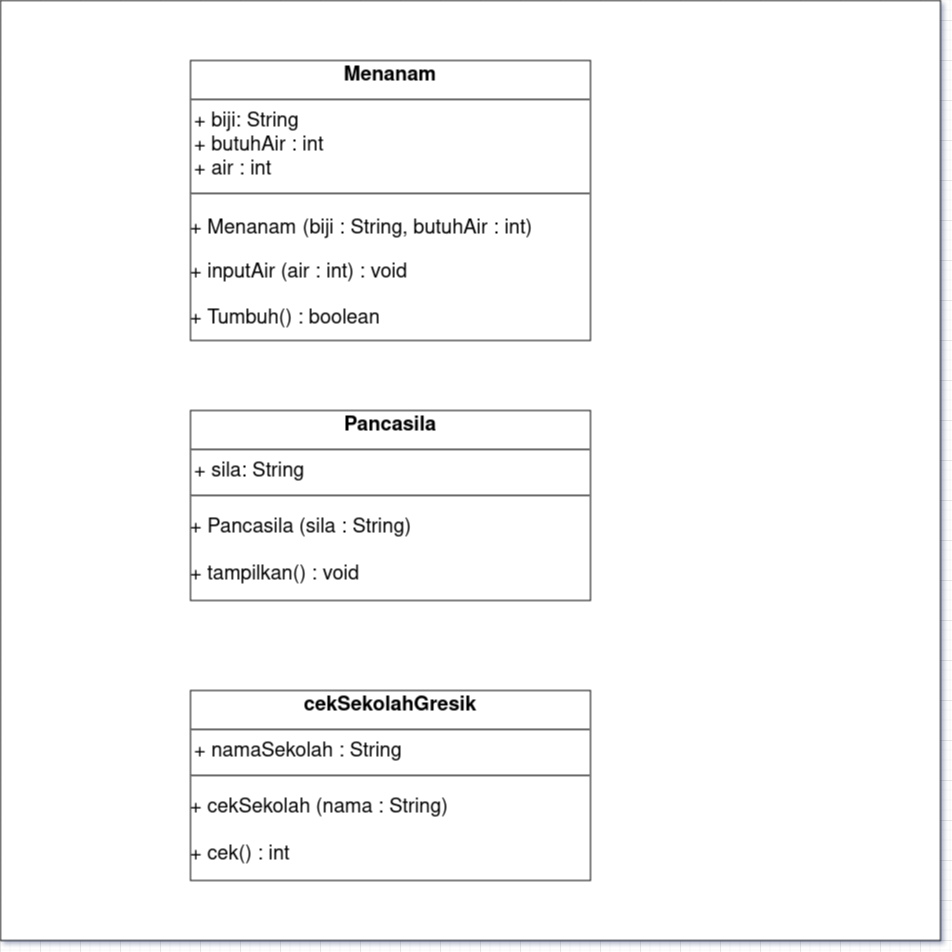

The diagram above was exported from draw.io. Its source (the exported page's mxGraphModel, read from the mxfile embedded in the PNG):
<mxGraphModel dx="1491" dy="743" grid="1" gridSize="10" guides="1" tooltips="1" connect="1" arrows="1" fold="1" page="1" pageScale="1" pageWidth="850" pageHeight="1100" math="0" shadow="0">
  <root>
    <mxCell id="0" />
    <mxCell id="1" parent="0" />
    <mxCell id="MzgYsF97lGjla51pGxtH-3" value="" style="whiteSpace=wrap;html=1;aspect=fixed;fontSize=20;" vertex="1" parent="1">
      <mxGeometry x="520" y="100" width="940" height="940" as="geometry" />
    </mxCell>
    <mxCell id="hIYCj-ZpAWZ8cvZVnPS3-5" value="&lt;p style=&quot;margin: 4px 0px 0px ; text-align: center ; font-size: 20px&quot;&gt;&lt;font style=&quot;font-size: 20px&quot;&gt;&lt;b&gt;Menanam&lt;/b&gt;&lt;br&gt;&lt;/font&gt;&lt;/p&gt;&lt;hr style=&quot;font-size: 20px&quot;&gt;&lt;p style=&quot;margin: 0px 0px 0px 4px ; font-size: 20px&quot;&gt;&lt;font style=&quot;font-size: 20px&quot;&gt;+ biji: String&lt;/font&gt;&lt;/p&gt;&lt;p style=&quot;margin: 0px 0px 0px 4px ; font-size: 20px&quot;&gt;&lt;font style=&quot;font-size: 20px&quot;&gt;+ butuhAir : int&lt;/font&gt;&lt;/p&gt;&lt;p style=&quot;margin: 0px 0px 0px 4px ; font-size: 20px&quot;&gt;&lt;font style=&quot;font-size: 20px&quot;&gt;+ air : int&lt;br&gt;&lt;/font&gt;&lt;/p&gt;&lt;hr style=&quot;font-size: 20px&quot;&gt;&lt;p class=&quot;MsoNormal&quot;&gt;&lt;font style=&quot;font-size: 20px&quot;&gt;+ Menanam&lt;span style=&quot;font-family: &amp;#34;calibri&amp;#34; ; font-size: 12 0000pt&quot;&gt; &lt;font style=&quot;font-size: 20px&quot; face=&quot;Helvetica&quot;&gt;(biji : String, butuhAir : int)&lt;/font&gt;&lt;/span&gt;&lt;/font&gt;&lt;/p&gt;&lt;p class=&quot;MsoNormal&quot;&gt;&lt;/p&gt;&lt;p class=&quot;MsoNormal&quot;&gt;&lt;font face=&quot;Helvetica&quot;&gt;+ inputAir (air : int) : void&lt;/font&gt;&lt;/p&gt;&lt;p class=&quot;MsoNormal&quot;&gt;&lt;font face=&quot;Helvetica&quot;&gt;+ Tumbuh() : boolean&lt;/font&gt;&lt;span style=&quot;font-family: &amp;#34;calibri&amp;#34; ; font-size: 12 0000pt&quot;&gt;&lt;/span&gt;&lt;/p&gt;&lt;p class=&quot;MsoNormal&quot;&gt;&lt;br&gt;&lt;font style=&quot;font-size: 20px&quot;&gt;&lt;span style=&quot;font-family: &amp;#34;calibri&amp;#34; ; font-size: 12 0000pt&quot;&gt;&lt;font style=&quot;font-size: 20px&quot; face=&quot;Helvetica&quot;&gt;&lt;/font&gt;&lt;/span&gt;&lt;span style=&quot;font-family: &amp;#34;calibri&amp;#34; ; font-size: 12 0000pt&quot;&gt;&lt;/span&gt;&lt;/font&gt;&lt;/p&gt;&lt;p style=&quot;margin: 0px 0px 0px 4px ; font-size: 20px&quot;&gt;&lt;/p&gt;" style="verticalAlign=top;align=left;overflow=fill;fontSize=20;fontFamily=Helvetica;html=1;" parent="1" vertex="1">
      <mxGeometry x="710" y="160" width="400" height="280" as="geometry" />
    </mxCell>
    <mxCell id="MzgYsF97lGjla51pGxtH-1" value="&lt;p style=&quot;margin: 4px 0px 0px ; text-align: center ; font-size: 20px&quot;&gt;&lt;font style=&quot;font-size: 20px&quot;&gt;&lt;b&gt;Pancasila&lt;/b&gt;&lt;br&gt;&lt;/font&gt;&lt;/p&gt;&lt;hr style=&quot;font-size: 20px&quot;&gt;&lt;p style=&quot;margin: 0px 0px 0px 4px ; font-size: 20px&quot;&gt;&lt;font style=&quot;font-size: 20px&quot;&gt;+ sila: String&lt;/font&gt;&lt;/p&gt;&lt;hr style=&quot;font-size: 20px&quot;&gt;&lt;p class=&quot;MsoNormal&quot;&gt;&lt;font face=&quot;Helvetica&quot;&gt;+ Pancasila (sila : String)&lt;/font&gt;&lt;/p&gt;&lt;p class=&quot;MsoNormal&quot;&gt;&lt;font face=&quot;Helvetica&quot;&gt;+ tampilkan() : void&lt;/font&gt;&lt;span style=&quot;font-family: &amp;#34;calibri&amp;#34; ; font-size: 12 0000pt&quot;&gt;&lt;/span&gt;&lt;/p&gt;&lt;p class=&quot;MsoNormal&quot;&gt;&lt;br&gt;&lt;span style=&quot;font-family: &amp;#34;calibri&amp;#34; ; font-size: 12 0000pt&quot;&gt;&lt;/span&gt;&lt;/p&gt;&lt;p class=&quot;MsoNormal&quot;&gt;&lt;br&gt;&lt;font style=&quot;font-size: 20px&quot;&gt;&lt;span style=&quot;font-family: &amp;#34;calibri&amp;#34; ; font-size: 12 0000pt&quot;&gt;&lt;font style=&quot;font-size: 20px&quot; face=&quot;Helvetica&quot;&gt;&lt;/font&gt;&lt;/span&gt;&lt;span style=&quot;font-family: &amp;#34;calibri&amp;#34; ; font-size: 12 0000pt&quot;&gt;&lt;/span&gt;&lt;/font&gt;&lt;/p&gt;&lt;p style=&quot;margin: 0px 0px 0px 4px ; font-size: 20px&quot;&gt;&lt;/p&gt;" style="verticalAlign=top;align=left;overflow=fill;fontSize=20;fontFamily=Helvetica;html=1;" vertex="1" parent="1">
      <mxGeometry x="710" y="510" width="400" height="190" as="geometry" />
    </mxCell>
    <mxCell id="MzgYsF97lGjla51pGxtH-2" value="&lt;p style=&quot;margin: 4px 0px 0px ; text-align: center ; font-size: 20px&quot;&gt;&lt;font style=&quot;font-size: 20px&quot;&gt;&lt;b&gt;cekSekolahGresik&lt;/b&gt;&lt;br&gt;&lt;/font&gt;&lt;/p&gt;&lt;hr style=&quot;font-size: 20px&quot;&gt;&lt;p style=&quot;margin: 0px 0px 0px 4px ; font-size: 20px&quot;&gt;&lt;font style=&quot;font-size: 20px&quot;&gt;+ namaSekolah : String&lt;/font&gt;&lt;/p&gt;&lt;hr style=&quot;font-size: 20px&quot;&gt;&lt;p class=&quot;MsoNormal&quot;&gt;&lt;font face=&quot;Helvetica&quot;&gt;+ cekSekolah (nama : String)&lt;/font&gt;&lt;/p&gt;&lt;p class=&quot;MsoNormal&quot;&gt;&lt;font face=&quot;Helvetica&quot;&gt;+ cek() : int&lt;/font&gt;&lt;span style=&quot;font-family: &amp;#34;calibri&amp;#34; ; font-size: 12 0000pt&quot;&gt;&lt;/span&gt;&lt;/p&gt;&lt;p class=&quot;MsoNormal&quot;&gt;&lt;br&gt;&lt;span style=&quot;font-family: &amp;#34;calibri&amp;#34; ; font-size: 12 0000pt&quot;&gt;&lt;/span&gt;&lt;/p&gt;&lt;p class=&quot;MsoNormal&quot;&gt;&lt;br&gt;&lt;font style=&quot;font-size: 20px&quot;&gt;&lt;span style=&quot;font-family: &amp;#34;calibri&amp;#34; ; font-size: 12 0000pt&quot;&gt;&lt;font style=&quot;font-size: 20px&quot; face=&quot;Helvetica&quot;&gt;&lt;/font&gt;&lt;/span&gt;&lt;span style=&quot;font-family: &amp;#34;calibri&amp;#34; ; font-size: 12 0000pt&quot;&gt;&lt;/span&gt;&lt;/font&gt;&lt;/p&gt;&lt;p style=&quot;margin: 0px 0px 0px 4px ; font-size: 20px&quot;&gt;&lt;/p&gt;" style="verticalAlign=top;align=left;overflow=fill;fontSize=20;fontFamily=Helvetica;html=1;" vertex="1" parent="1">
      <mxGeometry x="710" y="790" width="400" height="190" as="geometry" />
    </mxCell>
  </root>
</mxGraphModel>